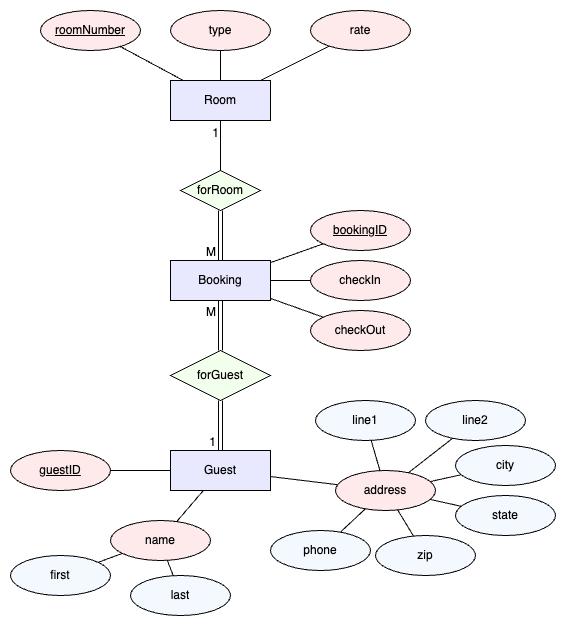

The diagram above was exported from draw.io. Its source (the exported page's mxGraphModel, read from the mxfile embedded in the PNG):
<mxGraphModel dx="707" dy="649" grid="1" gridSize="10" guides="1" tooltips="1" connect="1" arrows="1" fold="1" page="1" pageScale="1" pageWidth="850" pageHeight="1100" math="0" shadow="0" extFonts="Permanent Marker^https://fonts.googleapis.com/css?family=Permanent+Marker">
  <root>
    <mxCell id="0" />
    <mxCell id="1" parent="0" />
    <mxCell id="zmvZmeqkugSIw7lBFd7W-1" value="roomNumber" style="ellipse;whiteSpace=wrap;html=1;align=center;fontStyle=4;fillColor=#FFEAEB;" parent="1" vertex="1">
      <mxGeometry x="90" y="210" width="100" height="40" as="geometry" />
    </mxCell>
    <mxCell id="zmvZmeqkugSIw7lBFd7W-2" value="type" style="ellipse;whiteSpace=wrap;html=1;align=center;fillColor=#FFEAEB;" parent="1" vertex="1">
      <mxGeometry x="220" y="210" width="100" height="40" as="geometry" />
    </mxCell>
    <mxCell id="zmvZmeqkugSIw7lBFd7W-3" value="rate" style="ellipse;whiteSpace=wrap;html=1;align=center;fillColor=#FFEAEB;" parent="1" vertex="1">
      <mxGeometry x="360" y="210" width="100" height="40" as="geometry" />
    </mxCell>
    <mxCell id="zmvZmeqkugSIw7lBFd7W-4" value="Room" style="whiteSpace=wrap;html=1;align=center;fillColor=#E8E8FF;" parent="1" vertex="1">
      <mxGeometry x="220" y="280" width="100" height="40" as="geometry" />
    </mxCell>
    <mxCell id="zmvZmeqkugSIw7lBFd7W-5" value="" style="endArrow=none;html=1;rounded=0;" parent="1" source="zmvZmeqkugSIw7lBFd7W-4" target="zmvZmeqkugSIw7lBFd7W-1" edge="1">
      <mxGeometry relative="1" as="geometry">
        <mxPoint x="430" y="330" as="sourcePoint" />
        <mxPoint x="590" y="330" as="targetPoint" />
      </mxGeometry>
    </mxCell>
    <mxCell id="zmvZmeqkugSIw7lBFd7W-6" value="" style="endArrow=none;html=1;rounded=0;" parent="1" source="zmvZmeqkugSIw7lBFd7W-4" target="zmvZmeqkugSIw7lBFd7W-2" edge="1">
      <mxGeometry relative="1" as="geometry">
        <mxPoint x="280" y="300" as="sourcePoint" />
        <mxPoint x="200" y="208" as="targetPoint" />
      </mxGeometry>
    </mxCell>
    <mxCell id="zmvZmeqkugSIw7lBFd7W-7" value="" style="endArrow=none;html=1;rounded=0;" parent="1" source="zmvZmeqkugSIw7lBFd7W-4" target="zmvZmeqkugSIw7lBFd7W-3" edge="1">
      <mxGeometry relative="1" as="geometry">
        <mxPoint x="280" y="290" as="sourcePoint" />
        <mxPoint x="280" y="210" as="targetPoint" />
      </mxGeometry>
    </mxCell>
    <mxCell id="zmvZmeqkugSIw7lBFd7W-8" value="Booking" style="whiteSpace=wrap;html=1;align=center;fillColor=#E8E8FF;" parent="1" vertex="1">
      <mxGeometry x="220" y="460" width="100" height="40" as="geometry" />
    </mxCell>
    <mxCell id="zmvZmeqkugSIw7lBFd7W-9" value="forRoom" style="shape=rhombus;perimeter=rhombusPerimeter;whiteSpace=wrap;html=1;align=center;fillColor=#F3FFED;" parent="1" vertex="1">
      <mxGeometry x="230" y="370" width="80" height="40" as="geometry" />
    </mxCell>
    <mxCell id="zmvZmeqkugSIw7lBFd7W-10" value="bookingID" style="ellipse;whiteSpace=wrap;html=1;align=center;fontStyle=4;fillColor=#FFEAEB;" parent="1" vertex="1">
      <mxGeometry x="360" y="410" width="100" height="40" as="geometry" />
    </mxCell>
    <mxCell id="zmvZmeqkugSIw7lBFd7W-11" value="checkIn" style="ellipse;whiteSpace=wrap;html=1;align=center;fillColor=#FFEAEB;" parent="1" vertex="1">
      <mxGeometry x="360" y="460" width="100" height="40" as="geometry" />
    </mxCell>
    <mxCell id="zmvZmeqkugSIw7lBFd7W-12" value="checkOut" style="ellipse;whiteSpace=wrap;html=1;align=center;fillColor=#FFEAEB;" parent="1" vertex="1">
      <mxGeometry x="360" y="510" width="100" height="40" as="geometry" />
    </mxCell>
    <mxCell id="zmvZmeqkugSIw7lBFd7W-13" value="" style="endArrow=none;html=1;rounded=0;" parent="1" source="zmvZmeqkugSIw7lBFd7W-8" target="zmvZmeqkugSIw7lBFd7W-10" edge="1">
      <mxGeometry relative="1" as="geometry">
        <mxPoint x="531.5" y="270" as="sourcePoint" />
        <mxPoint x="468.5" y="236" as="targetPoint" />
      </mxGeometry>
    </mxCell>
    <mxCell id="zmvZmeqkugSIw7lBFd7W-14" value="" style="endArrow=none;html=1;rounded=0;" parent="1" source="zmvZmeqkugSIw7lBFd7W-8" target="zmvZmeqkugSIw7lBFd7W-11" edge="1">
      <mxGeometry relative="1" as="geometry">
        <mxPoint x="615" y="291" as="sourcePoint" />
        <mxPoint x="570" y="240" as="targetPoint" />
      </mxGeometry>
    </mxCell>
    <mxCell id="zmvZmeqkugSIw7lBFd7W-15" value="" style="endArrow=none;html=1;rounded=0;" parent="1" source="zmvZmeqkugSIw7lBFd7W-8" target="zmvZmeqkugSIw7lBFd7W-12" edge="1">
      <mxGeometry relative="1" as="geometry">
        <mxPoint x="599" y="290" as="sourcePoint" />
        <mxPoint x="621" y="240" as="targetPoint" />
      </mxGeometry>
    </mxCell>
    <mxCell id="zmvZmeqkugSIw7lBFd7W-16" value="Guest" style="whiteSpace=wrap;html=1;align=center;fillColor=#E8E8FF;" parent="1" vertex="1">
      <mxGeometry x="220" y="650" width="100" height="40" as="geometry" />
    </mxCell>
    <mxCell id="zmvZmeqkugSIw7lBFd7W-17" value="guestID" style="ellipse;whiteSpace=wrap;html=1;align=center;fontStyle=4;fillColor=#FFEAEB;" parent="1" vertex="1">
      <mxGeometry x="60" y="650" width="100" height="40" as="geometry" />
    </mxCell>
    <mxCell id="zmvZmeqkugSIw7lBFd7W-20" value="" style="endArrow=none;html=1;rounded=0;" parent="1" source="zmvZmeqkugSIw7lBFd7W-16" target="zmvZmeqkugSIw7lBFd7W-17" edge="1">
      <mxGeometry relative="1" as="geometry">
        <mxPoint x="801.5" y="270" as="sourcePoint" />
        <mxPoint x="738.5" y="236" as="targetPoint" />
      </mxGeometry>
    </mxCell>
    <mxCell id="zmvZmeqkugSIw7lBFd7W-23" value="forGuest" style="shape=rhombus;perimeter=rhombusPerimeter;whiteSpace=wrap;html=1;align=center;fillColor=#F3FFED;" parent="1" vertex="1">
      <mxGeometry x="220" y="550" width="100" height="50" as="geometry" />
    </mxCell>
    <mxCell id="zmvZmeqkugSIw7lBFd7W-24" value="address" style="ellipse;whiteSpace=wrap;html=1;align=center;fillColor=#FFEAEB;" parent="1" vertex="1">
      <mxGeometry x="385" y="670" width="100" height="40" as="geometry" />
    </mxCell>
    <mxCell id="zmvZmeqkugSIw7lBFd7W-25" value="" style="endArrow=none;html=1;rounded=0;" parent="1" source="zmvZmeqkugSIw7lBFd7W-16" target="zmvZmeqkugSIw7lBFd7W-24" edge="1">
      <mxGeometry relative="1" as="geometry">
        <mxPoint x="830" y="360" as="sourcePoint" />
        <mxPoint x="913" y="323" as="targetPoint" />
      </mxGeometry>
    </mxCell>
    <mxCell id="zmvZmeqkugSIw7lBFd7W-26" value="" style="endArrow=none;html=1;rounded=0;" parent="1" source="zmvZmeqkugSIw7lBFd7W-9" target="zmvZmeqkugSIw7lBFd7W-4" edge="1">
      <mxGeometry relative="1" as="geometry">
        <mxPoint x="355" y="290" as="sourcePoint" />
        <mxPoint x="515" y="290" as="targetPoint" />
      </mxGeometry>
    </mxCell>
    <mxCell id="zmvZmeqkugSIw7lBFd7W-27" value="1" style="resizable=0;html=1;whiteSpace=wrap;align=right;verticalAlign=bottom;" parent="zmvZmeqkugSIw7lBFd7W-26" connectable="0" vertex="1">
      <mxGeometry x="1" relative="1" as="geometry">
        <mxPoint y="21" as="offset" />
      </mxGeometry>
    </mxCell>
    <mxCell id="zmvZmeqkugSIw7lBFd7W-30" value="" style="shape=link;html=1;rounded=0;" parent="1" source="zmvZmeqkugSIw7lBFd7W-23" target="zmvZmeqkugSIw7lBFd7W-8" edge="1">
      <mxGeometry relative="1" as="geometry">
        <mxPoint x="360" y="644.5" as="sourcePoint" />
        <mxPoint x="520" y="644.5" as="targetPoint" />
      </mxGeometry>
    </mxCell>
    <mxCell id="zmvZmeqkugSIw7lBFd7W-31" value="M" style="resizable=0;html=1;whiteSpace=wrap;align=right;verticalAlign=bottom;" parent="zmvZmeqkugSIw7lBFd7W-30" connectable="0" vertex="1">
      <mxGeometry x="1" relative="1" as="geometry">
        <mxPoint x="-3" y="20" as="offset" />
      </mxGeometry>
    </mxCell>
    <mxCell id="zmvZmeqkugSIw7lBFd7W-32" value="" style="shape=link;html=1;rounded=0;" parent="1" source="zmvZmeqkugSIw7lBFd7W-9" target="zmvZmeqkugSIw7lBFd7W-8" edge="1">
      <mxGeometry relative="1" as="geometry">
        <mxPoint x="280" y="560" as="sourcePoint" />
        <mxPoint x="270" y="480" as="targetPoint" />
      </mxGeometry>
    </mxCell>
    <mxCell id="zmvZmeqkugSIw7lBFd7W-33" value="M" style="resizable=0;html=1;whiteSpace=wrap;align=right;verticalAlign=bottom;" parent="zmvZmeqkugSIw7lBFd7W-32" connectable="0" vertex="1">
      <mxGeometry x="1" relative="1" as="geometry">
        <mxPoint x="-3" as="offset" />
      </mxGeometry>
    </mxCell>
    <mxCell id="zmvZmeqkugSIw7lBFd7W-34" value="" style="shape=link;html=1;rounded=0;" parent="1" source="zmvZmeqkugSIw7lBFd7W-23" target="zmvZmeqkugSIw7lBFd7W-16" edge="1">
      <mxGeometry relative="1" as="geometry">
        <mxPoint x="280" y="560" as="sourcePoint" />
        <mxPoint x="280" y="510" as="targetPoint" />
      </mxGeometry>
    </mxCell>
    <mxCell id="zmvZmeqkugSIw7lBFd7W-35" value="1" style="resizable=0;html=1;whiteSpace=wrap;align=right;verticalAlign=bottom;" parent="zmvZmeqkugSIw7lBFd7W-34" connectable="0" vertex="1">
      <mxGeometry x="1" relative="1" as="geometry">
        <mxPoint x="-3" as="offset" />
      </mxGeometry>
    </mxCell>
    <mxCell id="zmvZmeqkugSIw7lBFd7W-37" value="zip" style="ellipse;whiteSpace=wrap;html=1;align=center;fillColor=#F4F9FF;" parent="1" vertex="1">
      <mxGeometry x="425" y="735" width="100" height="40" as="geometry" />
    </mxCell>
    <mxCell id="zmvZmeqkugSIw7lBFd7W-38" value="state" style="ellipse;whiteSpace=wrap;html=1;align=center;fillColor=#F4F9FF;" parent="1" vertex="1">
      <mxGeometry x="505" y="695" width="100" height="40" as="geometry" />
    </mxCell>
    <mxCell id="zmvZmeqkugSIw7lBFd7W-39" value="city" style="ellipse;whiteSpace=wrap;html=1;align=center;fillColor=#F4F9FF;" parent="1" vertex="1">
      <mxGeometry x="505" y="645" width="100" height="40" as="geometry" />
    </mxCell>
    <mxCell id="zmvZmeqkugSIw7lBFd7W-40" value="line2" style="ellipse;whiteSpace=wrap;html=1;align=center;fillColor=#F4F9FF;" parent="1" vertex="1">
      <mxGeometry x="475" y="600" width="100" height="40" as="geometry" />
    </mxCell>
    <mxCell id="zmvZmeqkugSIw7lBFd7W-41" value="line1" style="ellipse;whiteSpace=wrap;html=1;align=center;fillColor=#F4F9FF;" parent="1" vertex="1">
      <mxGeometry x="365" y="600" width="100" height="40" as="geometry" />
    </mxCell>
    <mxCell id="zmvZmeqkugSIw7lBFd7W-42" value="" style="endArrow=none;html=1;rounded=0;" parent="1" source="zmvZmeqkugSIw7lBFd7W-24" target="zmvZmeqkugSIw7lBFd7W-41" edge="1">
      <mxGeometry relative="1" as="geometry">
        <mxPoint x="355" y="645" as="sourcePoint" />
        <mxPoint x="405" y="645" as="targetPoint" />
      </mxGeometry>
    </mxCell>
    <mxCell id="zmvZmeqkugSIw7lBFd7W-43" value="" style="endArrow=none;html=1;rounded=0;" parent="1" source="zmvZmeqkugSIw7lBFd7W-24" target="zmvZmeqkugSIw7lBFd7W-40" edge="1">
      <mxGeometry relative="1" as="geometry">
        <mxPoint x="365" y="655" as="sourcePoint" />
        <mxPoint x="415" y="655" as="targetPoint" />
      </mxGeometry>
    </mxCell>
    <mxCell id="zmvZmeqkugSIw7lBFd7W-44" value="" style="endArrow=none;html=1;rounded=0;" parent="1" source="zmvZmeqkugSIw7lBFd7W-24" target="zmvZmeqkugSIw7lBFd7W-39" edge="1">
      <mxGeometry relative="1" as="geometry">
        <mxPoint x="375" y="665" as="sourcePoint" />
        <mxPoint x="425" y="665" as="targetPoint" />
      </mxGeometry>
    </mxCell>
    <mxCell id="zmvZmeqkugSIw7lBFd7W-45" value="" style="endArrow=none;html=1;rounded=0;" parent="1" source="zmvZmeqkugSIw7lBFd7W-24" target="zmvZmeqkugSIw7lBFd7W-38" edge="1">
      <mxGeometry relative="1" as="geometry">
        <mxPoint x="385" y="675" as="sourcePoint" />
        <mxPoint x="435" y="675" as="targetPoint" />
      </mxGeometry>
    </mxCell>
    <mxCell id="zmvZmeqkugSIw7lBFd7W-46" value="" style="endArrow=none;html=1;rounded=0;" parent="1" source="zmvZmeqkugSIw7lBFd7W-24" target="zmvZmeqkugSIw7lBFd7W-37" edge="1">
      <mxGeometry relative="1" as="geometry">
        <mxPoint x="469" y="718" as="sourcePoint" />
        <mxPoint x="511" y="748" as="targetPoint" />
      </mxGeometry>
    </mxCell>
    <mxCell id="zmvZmeqkugSIw7lBFd7W-47" value="phone" style="ellipse;whiteSpace=wrap;html=1;align=center;fillColor=#F4F9FF;" parent="1" vertex="1">
      <mxGeometry x="320" y="730" width="100" height="40" as="geometry" />
    </mxCell>
    <mxCell id="zmvZmeqkugSIw7lBFd7W-48" value="" style="endArrow=none;html=1;rounded=0;" parent="1" source="zmvZmeqkugSIw7lBFd7W-24" target="zmvZmeqkugSIw7lBFd7W-47" edge="1">
      <mxGeometry relative="1" as="geometry">
        <mxPoint x="457" y="719" as="sourcePoint" />
        <mxPoint x="473" y="746" as="targetPoint" />
      </mxGeometry>
    </mxCell>
    <mxCell id="2O36d6QkR9mzmp-DTaP6-1" value="name" style="ellipse;whiteSpace=wrap;html=1;align=center;fillColor=#FFEAEB;" parent="1" vertex="1">
      <mxGeometry x="160" y="720" width="100" height="40" as="geometry" />
    </mxCell>
    <mxCell id="2O36d6QkR9mzmp-DTaP6-2" value="" style="endArrow=none;html=1;rounded=0;" parent="1" source="zmvZmeqkugSIw7lBFd7W-16" target="2O36d6QkR9mzmp-DTaP6-1" edge="1">
      <mxGeometry relative="1" as="geometry">
        <mxPoint x="230" y="715" as="sourcePoint" />
        <mxPoint x="850" y="285" as="targetPoint" />
      </mxGeometry>
    </mxCell>
    <mxCell id="2O36d6QkR9mzmp-DTaP6-3" value="first" style="ellipse;whiteSpace=wrap;html=1;align=center;fillColor=#F4F9FF;" parent="1" vertex="1">
      <mxGeometry x="60" y="755" width="100" height="40" as="geometry" />
    </mxCell>
    <mxCell id="2O36d6QkR9mzmp-DTaP6-4" value="last" style="ellipse;whiteSpace=wrap;html=1;align=center;fillColor=#F4F9FF;" parent="1" vertex="1">
      <mxGeometry x="180" y="775" width="100" height="40" as="geometry" />
    </mxCell>
    <mxCell id="2O36d6QkR9mzmp-DTaP6-5" value="" style="endArrow=none;html=1;rounded=0;" parent="1" source="2O36d6QkR9mzmp-DTaP6-1" target="2O36d6QkR9mzmp-DTaP6-3" edge="1">
      <mxGeometry relative="1" as="geometry">
        <mxPoint x="297" y="735" as="sourcePoint" />
        <mxPoint x="243" y="710" as="targetPoint" />
      </mxGeometry>
    </mxCell>
    <mxCell id="2O36d6QkR9mzmp-DTaP6-6" value="" style="endArrow=none;html=1;rounded=0;" parent="1" source="2O36d6QkR9mzmp-DTaP6-1" target="2O36d6QkR9mzmp-DTaP6-4" edge="1">
      <mxGeometry relative="1" as="geometry">
        <mxPoint x="178" y="744" as="sourcePoint" />
        <mxPoint x="151" y="736" as="targetPoint" />
      </mxGeometry>
    </mxCell>
  </root>
</mxGraphModel>